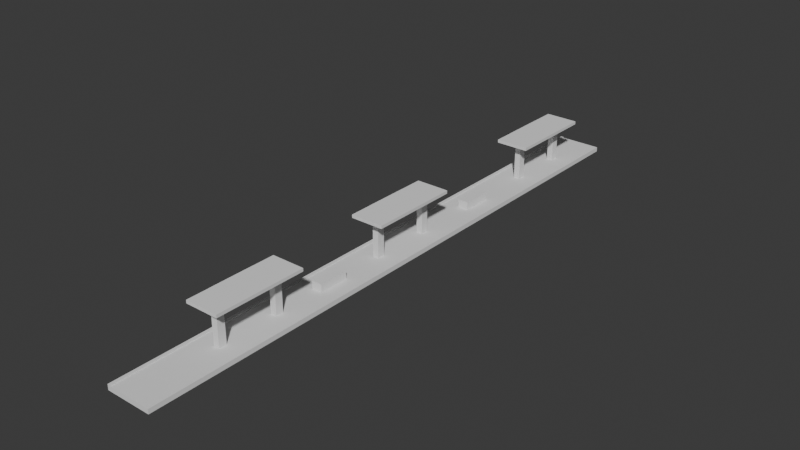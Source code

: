 # Source: Station.blend  (saved by Blender 5.0.119; exported with 4.5.12 LTS)
import bpy
from mathutils import Matrix  # noqa: F401  (used for matrix-valued properties, if any)

bpy.ops.wm.read_factory_settings(use_empty=True)
scene = bpy.context.scene
scene.name = 'Scene'

# ---- collections
col_collection = bpy.data.collections.new('Collection'); scene.collection.children.link(col_collection)

# ---- world
world_world = bpy.data.worlds.new('World'); scene.world = world_world
world_world.use_nodes = True; world_world.node_tree.nodes.clear()
_N = world_world.node_tree.nodes; _L = world_world.node_tree.links
n0 = _N.new('ShaderNodeOutputWorld'); n0.name = 'World Output'; n0.location = (200, 100)
n1 = _N.new('ShaderNodeBackground'); n1.name = 'Background'; n1.location = (-200, 100)
n1.inputs[0].default_value = (0.05088, 0.05088, 0.05088, 1.0)
_L.new(n1.outputs[0], n0.inputs[0])
n0.is_active_output = True
world_world.color = (0.05088, 0.05088, 0.05088)
world_world.sun_shadow_jitter_overblur = 0.0

# ---- meshes
me_cube_001 = bpy.data.meshes.new('Cube.001')
me_cube_001.from_pydata([(-1.5, -20.0, -0.15), (-1.5, -20.0, 0.15), (-1.5, 20.0, -0.15), (-1.5, 20.0, 0.15), (1.5, -20.0, -0.15), (1.5, -20.0, 0.15), (1.5, 20.0, -0.15), (1.5, 20.0, 0.15)], [], [(0, 1, 3, 2), (2, 3, 7, 6), (6, 7, 5, 4), (4, 5, 1, 0), (2, 6, 4, 0), (7, 3, 1, 5)])
_uv = me_cube_001.uv_layers.new(name='UVMap')
_uv.uv.foreach_set('vector', [0.375, 0.0, 0.625, 0.0, 0.625, 0.25, 0.375, 0.25, 0.375, 0.25, 0.625, 0.25, 0.625, 0.5, 0.375, 0.5, 0.375, 0.5, 0.625, 0.5, 0.625, 0.75, 0.375, 0.75, 0.375, 0.75, 0.625, 0.75, 0.625, 1.0, 0.375, 1.0, 0.125, 0.5, 0.375, 0.5, 0.375, 0.75, 0.125, 0.75, 0.625, 0.5, 0.875, 0.5, 0.875, 0.75, 0.625, 0.75])
me_cube_001.update()
me_cube_002 = bpy.data.meshes.new('Cube.002')
me_cube_002.from_pydata([(-0.1, -20.0, -0.025), (-0.1, -20.0, 0.025), (-0.1, 20.0, -0.025), (-0.1, 20.0, 0.025), (0.1, -20.0, -0.025), (0.1, -20.0, 0.025), (0.1, 20.0, -0.025), (0.1, 20.0, 0.025)], [], [(0, 1, 3, 2), (2, 3, 7, 6), (6, 7, 5, 4), (4, 5, 1, 0), (2, 6, 4, 0), (7, 3, 1, 5)])
_uv = me_cube_002.uv_layers.new(name='UVMap')
_uv.uv.foreach_set('vector', [0.375, 0.0, 0.625, 0.0, 0.625, 0.25, 0.375, 0.25, 0.375, 0.25, 0.625, 0.25, 0.625, 0.5, 0.375, 0.5, 0.375, 0.5, 0.625, 0.5, 0.625, 0.75, 0.375, 0.75, 0.375, 0.75, 0.625, 0.75, 0.625, 1.0, 0.375, 1.0, 0.125, 0.5, 0.375, 0.5, 0.375, 0.75, 0.125, 0.75, 0.625, 0.5, 0.875, 0.5, 0.875, 0.75, 0.625, 0.75])
me_cube_002.update()
me_cube_003 = bpy.data.meshes.new('Cube.003')
me_cube_003.from_pydata([(-0.2, -0.25, -1.25), (-0.2, -0.25, 1.25), (-0.2, 0.25, -1.25), (-0.2, 0.25, 1.25), (0.2, -0.25, -1.25), (0.2, -0.25, 1.25), (0.2, 0.25, -1.25), (0.2, 0.25, 1.25)], [], [(0, 1, 3, 2), (2, 3, 7, 6), (6, 7, 5, 4), (4, 5, 1, 0), (2, 6, 4, 0), (7, 3, 1, 5)])
_uv = me_cube_003.uv_layers.new(name='UVMap')
_uv.uv.foreach_set('vector', [0.375, 0.0, 0.625, 0.0, 0.625, 0.25, 0.375, 0.25, 0.375, 0.25, 0.625, 0.25, 0.625, 0.5, 0.375, 0.5, 0.375, 0.5, 0.625, 0.5, 0.625, 0.75, 0.375, 0.75, 0.375, 0.75, 0.625, 0.75, 0.625, 1.0, 0.375, 1.0, 0.125, 0.5, 0.375, 0.5, 0.375, 0.75, 0.125, 0.75, 0.625, 0.5, 0.875, 0.5, 0.875, 0.75, 0.625, 0.75])
me_cube_003.update()
me_cube_004 = bpy.data.meshes.new('Cube.004')
me_cube_004.from_pydata([(-0.2, -0.25, -1.25), (-0.2, -0.25, 1.25), (-0.2, 0.25, -1.25), (-0.2, 0.25, 1.25), (0.2, -0.25, -1.25), (0.2, -0.25, 1.25), (0.2, 0.25, -1.25), (0.2, 0.25, 1.25)], [], [(0, 1, 3, 2), (2, 3, 7, 6), (6, 7, 5, 4), (4, 5, 1, 0), (2, 6, 4, 0), (7, 3, 1, 5)])
_uv = me_cube_004.uv_layers.new(name='UVMap')
_uv.uv.foreach_set('vector', [0.375, 0.0, 0.625, 0.0, 0.625, 0.25, 0.375, 0.25, 0.375, 0.25, 0.625, 0.25, 0.625, 0.5, 0.375, 0.5, 0.375, 0.5, 0.625, 0.5, 0.625, 0.75, 0.375, 0.75, 0.375, 0.75, 0.625, 0.75, 0.625, 1.0, 0.375, 1.0, 0.125, 0.5, 0.375, 0.5, 0.375, 0.75, 0.125, 0.75, 0.625, 0.5, 0.875, 0.5, 0.875, 0.75, 0.625, 0.75])
me_cube_004.update()
me_cube_005 = bpy.data.meshes.new('Cube.005')
me_cube_005.from_pydata([(-1.1, -3.0, -0.1), (-1.1, -3.0, 0.1), (-1.1, 3.0, -0.1), (-1.1, 3.0, 0.1), (1.1, -3.0, -0.1), (1.1, -3.0, 0.1), (1.1, 3.0, -0.1), (1.1, 3.0, 0.1)], [], [(0, 1, 3, 2), (2, 3, 7, 6), (6, 7, 5, 4), (4, 5, 1, 0), (2, 6, 4, 0), (7, 3, 1, 5)])
_uv = me_cube_005.uv_layers.new(name='UVMap')
_uv.uv.foreach_set('vector', [0.375, 0.0, 0.625, 0.0, 0.625, 0.25, 0.375, 0.25, 0.375, 0.25, 0.625, 0.25, 0.625, 0.5, 0.375, 0.5, 0.375, 0.5, 0.625, 0.5, 0.625, 0.75, 0.375, 0.75, 0.375, 0.75, 0.625, 0.75, 0.625, 1.0, 0.375, 1.0, 0.125, 0.5, 0.375, 0.5, 0.375, 0.75, 0.125, 0.75, 0.625, 0.5, 0.875, 0.5, 0.875, 0.75, 0.625, 0.75])
me_cube_005.update()
me_cube_006 = bpy.data.meshes.new('Cube.006')
me_cube_006.from_pydata([(-0.2, -0.25, -1.25), (-0.2, -0.25, 1.25), (-0.2, 0.25, -1.25), (-0.2, 0.25, 1.25), (0.2, -0.25, -1.25), (0.2, -0.25, 1.25), (0.2, 0.25, -1.25), (0.2, 0.25, 1.25)], [], [(0, 1, 3, 2), (2, 3, 7, 6), (6, 7, 5, 4), (4, 5, 1, 0), (2, 6, 4, 0), (7, 3, 1, 5)])
_uv = me_cube_006.uv_layers.new(name='UVMap')
_uv.uv.foreach_set('vector', [0.375, 0.0, 0.625, 0.0, 0.625, 0.25, 0.375, 0.25, 0.375, 0.25, 0.625, 0.25, 0.625, 0.5, 0.375, 0.5, 0.375, 0.5, 0.625, 0.5, 0.625, 0.75, 0.375, 0.75, 0.375, 0.75, 0.625, 0.75, 0.625, 1.0, 0.375, 1.0, 0.125, 0.5, 0.375, 0.5, 0.375, 0.75, 0.125, 0.75, 0.625, 0.5, 0.875, 0.5, 0.875, 0.75, 0.625, 0.75])
me_cube_006.update()
me_cube_007 = bpy.data.meshes.new('Cube.007')
me_cube_007.from_pydata([(-0.2, -0.25, -1.25), (-0.2, -0.25, 1.25), (-0.2, 0.25, -1.25), (-0.2, 0.25, 1.25), (0.2, -0.25, -1.25), (0.2, -0.25, 1.25), (0.2, 0.25, -1.25), (0.2, 0.25, 1.25)], [], [(0, 1, 3, 2), (2, 3, 7, 6), (6, 7, 5, 4), (4, 5, 1, 0), (2, 6, 4, 0), (7, 3, 1, 5)])
_uv = me_cube_007.uv_layers.new(name='UVMap')
_uv.uv.foreach_set('vector', [0.375, 0.0, 0.625, 0.0, 0.625, 0.25, 0.375, 0.25, 0.375, 0.25, 0.625, 0.25, 0.625, 0.5, 0.375, 0.5, 0.375, 0.5, 0.625, 0.5, 0.625, 0.75, 0.375, 0.75, 0.375, 0.75, 0.625, 0.75, 0.625, 1.0, 0.375, 1.0, 0.125, 0.5, 0.375, 0.5, 0.375, 0.75, 0.125, 0.75, 0.625, 0.5, 0.875, 0.5, 0.875, 0.75, 0.625, 0.75])
me_cube_007.update()
me_cube_008 = bpy.data.meshes.new('Cube.008')
me_cube_008.from_pydata([(-1.1, -3.0, -0.1), (-1.1, -3.0, 0.1), (-1.1, 3.0, -0.1), (-1.1, 3.0, 0.1), (1.1, -3.0, -0.1), (1.1, -3.0, 0.1), (1.1, 3.0, -0.1), (1.1, 3.0, 0.1)], [], [(0, 1, 3, 2), (2, 3, 7, 6), (6, 7, 5, 4), (4, 5, 1, 0), (2, 6, 4, 0), (7, 3, 1, 5)])
_uv = me_cube_008.uv_layers.new(name='UVMap')
_uv.uv.foreach_set('vector', [0.375, 0.0, 0.625, 0.0, 0.625, 0.25, 0.375, 0.25, 0.375, 0.25, 0.625, 0.25, 0.625, 0.5, 0.375, 0.5, 0.375, 0.5, 0.625, 0.5, 0.625, 0.75, 0.375, 0.75, 0.375, 0.75, 0.625, 0.75, 0.625, 1.0, 0.375, 1.0, 0.125, 0.5, 0.375, 0.5, 0.375, 0.75, 0.125, 0.75, 0.625, 0.5, 0.875, 0.5, 0.875, 0.75, 0.625, 0.75])
me_cube_008.update()
me_cube_009 = bpy.data.meshes.new('Cube.009')
me_cube_009.from_pydata([(-0.2, -0.25, -1.25), (-0.2, -0.25, 1.25), (-0.2, 0.25, -1.25), (-0.2, 0.25, 1.25), (0.2, -0.25, -1.25), (0.2, -0.25, 1.25), (0.2, 0.25, -1.25), (0.2, 0.25, 1.25)], [], [(0, 1, 3, 2), (2, 3, 7, 6), (6, 7, 5, 4), (4, 5, 1, 0), (2, 6, 4, 0), (7, 3, 1, 5)])
_uv = me_cube_009.uv_layers.new(name='UVMap')
_uv.uv.foreach_set('vector', [0.375, 0.0, 0.625, 0.0, 0.625, 0.25, 0.375, 0.25, 0.375, 0.25, 0.625, 0.25, 0.625, 0.5, 0.375, 0.5, 0.375, 0.5, 0.625, 0.5, 0.625, 0.75, 0.375, 0.75, 0.375, 0.75, 0.625, 0.75, 0.625, 1.0, 0.375, 1.0, 0.125, 0.5, 0.375, 0.5, 0.375, 0.75, 0.125, 0.75, 0.625, 0.5, 0.875, 0.5, 0.875, 0.75, 0.625, 0.75])
me_cube_009.update()
me_cube_010 = bpy.data.meshes.new('Cube.010')
me_cube_010.from_pydata([(-0.2, -0.25, -1.25), (-0.2, -0.25, 1.25), (-0.2, 0.25, -1.25), (-0.2, 0.25, 1.25), (0.2, -0.25, -1.25), (0.2, -0.25, 1.25), (0.2, 0.25, -1.25), (0.2, 0.25, 1.25)], [], [(0, 1, 3, 2), (2, 3, 7, 6), (6, 7, 5, 4), (4, 5, 1, 0), (2, 6, 4, 0), (7, 3, 1, 5)])
_uv = me_cube_010.uv_layers.new(name='UVMap')
_uv.uv.foreach_set('vector', [0.375, 0.0, 0.625, 0.0, 0.625, 0.25, 0.375, 0.25, 0.375, 0.25, 0.625, 0.25, 0.625, 0.5, 0.375, 0.5, 0.375, 0.5, 0.625, 0.5, 0.625, 0.75, 0.375, 0.75, 0.375, 0.75, 0.625, 0.75, 0.625, 1.0, 0.375, 1.0, 0.125, 0.5, 0.375, 0.5, 0.375, 0.75, 0.125, 0.75, 0.625, 0.5, 0.875, 0.5, 0.875, 0.75, 0.625, 0.75])
me_cube_010.update()
me_cube_011 = bpy.data.meshes.new('Cube.011')
me_cube_011.from_pydata([(-1.1, -3.0, -0.1), (-1.1, -3.0, 0.1), (-1.1, 3.0, -0.1), (-1.1, 3.0, 0.1), (1.1, -3.0, -0.1), (1.1, -3.0, 0.1), (1.1, 3.0, -0.1), (1.1, 3.0, 0.1)], [], [(0, 1, 3, 2), (2, 3, 7, 6), (6, 7, 5, 4), (4, 5, 1, 0), (2, 6, 4, 0), (7, 3, 1, 5)])
_uv = me_cube_011.uv_layers.new(name='UVMap')
_uv.uv.foreach_set('vector', [0.375, 0.0, 0.625, 0.0, 0.625, 0.25, 0.375, 0.25, 0.375, 0.25, 0.625, 0.25, 0.625, 0.5, 0.375, 0.5, 0.375, 0.5, 0.625, 0.5, 0.625, 0.75, 0.375, 0.75, 0.375, 0.75, 0.625, 0.75, 0.625, 1.0, 0.375, 1.0, 0.125, 0.5, 0.375, 0.5, 0.375, 0.75, 0.125, 0.75, 0.625, 0.5, 0.875, 0.5, 0.875, 0.75, 0.625, 0.75])
me_cube_011.update()
me_cube_012 = bpy.data.meshes.new('Cube.012')
me_cube_012.from_pydata([(-0.35, -1.0, -0.25), (-0.35, -1.0, 0.25), (-0.35, 1.0, -0.25), (-0.35, 1.0, 0.25), (0.35, -1.0, -0.25), (0.35, -1.0, 0.25), (0.35, 1.0, -0.25), (0.35, 1.0, 0.25)], [], [(0, 1, 3, 2), (2, 3, 7, 6), (6, 7, 5, 4), (4, 5, 1, 0), (2, 6, 4, 0), (7, 3, 1, 5)])
_uv = me_cube_012.uv_layers.new(name='UVMap')
_uv.uv.foreach_set('vector', [0.375, 0.0, 0.625, 0.0, 0.625, 0.25, 0.375, 0.25, 0.375, 0.25, 0.625, 0.25, 0.625, 0.5, 0.375, 0.5, 0.375, 0.5, 0.625, 0.5, 0.625, 0.75, 0.375, 0.75, 0.375, 0.75, 0.625, 0.75, 0.625, 1.0, 0.375, 1.0, 0.125, 0.5, 0.375, 0.5, 0.375, 0.75, 0.125, 0.75, 0.625, 0.5, 0.875, 0.5, 0.875, 0.75, 0.625, 0.75])
me_cube_012.update()
me_cube_013 = bpy.data.meshes.new('Cube.013')
me_cube_013.from_pydata([(-0.35, -1.0, -0.25), (-0.35, -1.0, 0.25), (-0.35, 1.0, -0.25), (-0.35, 1.0, 0.25), (0.35, -1.0, -0.25), (0.35, -1.0, 0.25), (0.35, 1.0, -0.25), (0.35, 1.0, 0.25)], [], [(0, 1, 3, 2), (2, 3, 7, 6), (6, 7, 5, 4), (4, 5, 1, 0), (2, 6, 4, 0), (7, 3, 1, 5)])
_uv = me_cube_013.uv_layers.new(name='UVMap')
_uv.uv.foreach_set('vector', [0.375, 0.0, 0.625, 0.0, 0.625, 0.25, 0.375, 0.25, 0.375, 0.25, 0.625, 0.25, 0.625, 0.5, 0.375, 0.5, 0.375, 0.5, 0.625, 0.5, 0.625, 0.75, 0.375, 0.75, 0.375, 0.75, 0.625, 0.75, 0.625, 1.0, 0.375, 1.0, 0.125, 0.5, 0.375, 0.5, 0.375, 0.75, 0.125, 0.75, 0.625, 0.5, 0.875, 0.5, 0.875, 0.75, 0.625, 0.75])
me_cube_013.update()
me_cube_014 = bpy.data.meshes.new('Cube.014')
me_cube_014.from_pydata([(-0.025, -1.5, -0.35), (-0.025, -1.5, 0.35), (-0.025, 1.5, -0.35), (-0.025, 1.5, 0.35), (0.025, -1.5, -0.35), (0.025, -1.5, 0.35), (0.025, 1.5, -0.35), (0.025, 1.5, 0.35)], [], [(0, 1, 3, 2), (2, 3, 7, 6), (6, 7, 5, 4), (4, 5, 1, 0), (2, 6, 4, 0), (7, 3, 1, 5)])
_uv = me_cube_014.uv_layers.new(name='UVMap')
_uv.uv.foreach_set('vector', [0.375, 0.0, 0.625, 0.0, 0.625, 0.25, 0.375, 0.25, 0.375, 0.25, 0.625, 0.25, 0.625, 0.5, 0.375, 0.5, 0.375, 0.5, 0.625, 0.5, 0.625, 0.75, 0.375, 0.75, 0.375, 0.75, 0.625, 0.75, 0.625, 1.0, 0.375, 1.0, 0.125, 0.5, 0.375, 0.5, 0.375, 0.75, 0.125, 0.75, 0.625, 0.5, 0.875, 0.5, 0.875, 0.75, 0.625, 0.75])
me_cube_014.update()
me_cube_015 = bpy.data.meshes.new('Cube.015')
me_cube_015.from_pydata([(-0.025, -1.5, -0.35), (-0.025, -1.5, 0.35), (-0.025, 1.5, -0.35), (-0.025, 1.5, 0.35), (0.025, -1.5, -0.35), (0.025, -1.5, 0.35), (0.025, 1.5, -0.35), (0.025, 1.5, 0.35)], [], [(0, 1, 3, 2), (2, 3, 7, 6), (6, 7, 5, 4), (4, 5, 1, 0), (2, 6, 4, 0), (7, 3, 1, 5)])
_uv = me_cube_015.uv_layers.new(name='UVMap')
_uv.uv.foreach_set('vector', [0.375, 0.0, 0.625, 0.0, 0.625, 0.25, 0.375, 0.25, 0.375, 0.25, 0.625, 0.25, 0.625, 0.5, 0.375, 0.5, 0.375, 0.5, 0.625, 0.5, 0.625, 0.75, 0.375, 0.75, 0.375, 0.75, 0.625, 0.75, 0.625, 1.0, 0.375, 1.0, 0.125, 0.5, 0.375, 0.5, 0.375, 0.75, 0.125, 0.75, 0.625, 0.5, 0.875, 0.5, 0.875, 0.75, 0.625, 0.75])
me_cube_015.update()
me_cube_016 = bpy.data.meshes.new('Cube.016')
me_cube_016.from_pydata([(-0.025, -1.5, -0.35), (-0.025, -1.5, 0.35), (-0.025, 1.5, -0.35), (-0.025, 1.5, 0.35), (0.025, -1.5, -0.35), (0.025, -1.5, 0.35), (0.025, 1.5, -0.35), (0.025, 1.5, 0.35)], [], [(0, 1, 3, 2), (2, 3, 7, 6), (6, 7, 5, 4), (4, 5, 1, 0), (2, 6, 4, 0), (7, 3, 1, 5)])
_uv = me_cube_016.uv_layers.new(name='UVMap')
_uv.uv.foreach_set('vector', [0.375, 0.0, 0.625, 0.0, 0.625, 0.25, 0.375, 0.25, 0.375, 0.25, 0.625, 0.25, 0.625, 0.5, 0.375, 0.5, 0.375, 0.5, 0.625, 0.5, 0.625, 0.75, 0.375, 0.75, 0.375, 0.75, 0.625, 0.75, 0.625, 1.0, 0.375, 1.0, 0.125, 0.5, 0.375, 0.5, 0.375, 0.75, 0.125, 0.75, 0.625, 0.5, 0.875, 0.5, 0.875, 0.75, 0.625, 0.75])
me_cube_016.update()

# ---- objects
ob_station_root = bpy.data.objects.new('Station_Root', None)
ob_platform = bpy.data.objects.new('Platform', me_cube_001)
ob_platform_edge = bpy.data.objects.new('Platform_Edge', me_cube_002)
ob_shelter_pillar_l = bpy.data.objects.new('Shelter_Pillar_L', me_cube_003)
ob_shelter_pillar_r = bpy.data.objects.new('Shelter_Pillar_R', me_cube_004)
ob_shelter_roof = bpy.data.objects.new('Shelter_Roof', me_cube_005)
ob_shelter_2 = bpy.data.objects.new('Shelter_2', None)
ob_shelter_pillar_l_001 = bpy.data.objects.new('Shelter_Pillar_L.001', me_cube_006)
ob_shelter_pillar_r_001 = bpy.data.objects.new('Shelter_Pillar_R.001', me_cube_007)
ob_shelter_roof_001 = bpy.data.objects.new('Shelter_Roof.001', me_cube_008)
ob_shelter_1 = bpy.data.objects.new('Shelter_1', None)
ob_shelter_3 = bpy.data.objects.new('Shelter_3', None)
ob_shelter_pillar_l_002 = bpy.data.objects.new('Shelter_Pillar_L.002', me_cube_009)
ob_shelter_pillar_r_002 = bpy.data.objects.new('Shelter_Pillar_R.002', me_cube_010)
ob_shelter_roof_002 = bpy.data.objects.new('Shelter_Roof.002', me_cube_011)
ob_seat_1 = bpy.data.objects.new('Seat_1', me_cube_012)
ob_seat_2 = bpy.data.objects.new('Seat_2', me_cube_013)
ob_stationsign_2 = bpy.data.objects.new('StationSign_2', me_cube_014)
ob_stationsign_3 = bpy.data.objects.new('StationSign_3', me_cube_015)
ob_stationsign_1 = bpy.data.objects.new('StationSign_1', me_cube_016)

# ---- transforms, parenting, visibility, modifiers, constraints
ob_station_root.location = (0.0, 0.0, 0.0)
ob_platform.parent = ob_station_root
ob_platform.location = (2.95, 0.0, 0.4)
ob_platform_edge.parent = ob_station_root
ob_platform_edge.location = (1.55, 0.0, 0.58)
ob_shelter_pillar_l.parent = ob_shelter_2
ob_shelter_pillar_l.matrix_parent_inverse = Matrix(((1.0, -0.0, 0.0, -2.914), (-0.0, 1.0, -0.0, 0.0), (0.0, -0.0, 1.0, -0.5776), (-0.0, 0.0, -0.0, 1.0)))
ob_shelter_pillar_l.location = (3.0, -2.0, 1.8)
ob_shelter_pillar_r.parent = ob_shelter_2
ob_shelter_pillar_r.matrix_parent_inverse = Matrix(((1.0, -0.0, 0.0, -2.914), (-0.0, 1.0, -0.0, 0.0), (0.0, -0.0, 1.0, -0.5776), (-0.0, 0.0, -0.0, 1.0)))
ob_shelter_pillar_r.location = (3.0, 2.0, 1.8)
ob_shelter_roof.parent = ob_shelter_2
ob_shelter_roof.matrix_parent_inverse = Matrix(((1.0, -0.0, 0.0, -2.914), (-0.0, 1.0, -0.0, 0.0), (0.0, -0.0, 1.0, -0.5776), (-0.0, 0.0, -0.0, 1.0)))
ob_shelter_roof.location = (3.0, 0.0, 3.15)
ob_shelter_2.parent = ob_station_root
ob_shelter_2.location = (2.914, 0.0, 0.5776)
ob_shelter_pillar_l_001.parent = ob_shelter_1
ob_shelter_pillar_l_001.matrix_parent_inverse = Matrix(((1.0, -0.0, 0.0, -2.914), (-0.0, 1.0, -0.0, -14.4), (0.0, -0.0, 1.0, -0.5776), (-0.0, 0.0, -0.0, 1.0)))
ob_shelter_pillar_l_001.location = (3.0, 12.32, 1.8)
ob_shelter_pillar_r_001.parent = ob_shelter_1
ob_shelter_pillar_r_001.matrix_parent_inverse = Matrix(((1.0, -0.0, 0.0, -2.914), (-0.0, 1.0, -0.0, -14.4), (0.0, -0.0, 1.0, -0.5776), (-0.0, 0.0, -0.0, 1.0)))
ob_shelter_pillar_r_001.location = (3.0, 16.32, 1.8)
ob_shelter_roof_001.parent = ob_shelter_1
ob_shelter_roof_001.matrix_parent_inverse = Matrix(((1.0, -0.0, 0.0, -2.914), (-0.0, 1.0, -0.0, -14.4), (0.0, -0.0, 1.0, -0.5776), (-0.0, 0.0, -0.0, 1.0)))
ob_shelter_roof_001.location = (3.0, 14.32, 3.15)
ob_shelter_1.parent = ob_station_root
ob_shelter_1.location = (2.914, 14.4, 0.5776)
ob_shelter_3.parent = ob_station_root
ob_shelter_3.location = (2.914, -12.24, 0.5776)
ob_shelter_pillar_l_002.parent = ob_shelter_3
ob_shelter_pillar_l_002.matrix_parent_inverse = Matrix(((1.0, -0.0, -0.0, -2.914), (-0.0, 1.0, 0.0, 12.24), (-0.0, -0.0, 1.0, -0.5776), (-0.0, 0.0, -0.0, 1.0)))
ob_shelter_pillar_l_002.location = (3.0, -14.23, 1.8)
ob_shelter_pillar_r_002.parent = ob_shelter_3
ob_shelter_pillar_r_002.matrix_parent_inverse = Matrix(((1.0, -0.0, -0.0, -2.914), (-0.0, 1.0, 0.0, 12.24), (-0.0, -0.0, 1.0, -0.5776), (-0.0, 0.0, -0.0, 1.0)))
ob_shelter_pillar_r_002.location = (3.0, -10.23, 1.8)
ob_shelter_roof_002.parent = ob_shelter_3
ob_shelter_roof_002.matrix_parent_inverse = Matrix(((1.0, -0.0, -0.0, -2.914), (-0.0, 1.0, 0.0, 12.24), (-0.0, -0.0, 1.0, -0.5776), (-0.0, 0.0, -0.0, 1.0)))
ob_shelter_roof_002.location = (3.0, -12.23, 3.15)
ob_seat_1.parent = ob_station_root
ob_seat_1.location = (3.001, 7.12, 0.8033)
ob_seat_2.parent = ob_station_root
ob_seat_2.location = (3.001, -6.168, 0.8033)
ob_stationsign_2.parent = ob_shelter_2
ob_stationsign_2.matrix_parent_inverse = Matrix(((1.0, -0.0, 0.0, -2.914), (-0.0, 1.0, -0.0, 0.0), (0.0, -0.0, 1.0, -0.5776), (-0.0, 0.0, -0.0, 1.0)))
ob_stationsign_2.location = (1.882, 0.0, 2.873)
ob_stationsign_3.parent = ob_shelter_3
ob_stationsign_3.matrix_parent_inverse = Matrix(((1.0, -0.0, -0.0, -2.914), (-0.0, 1.0, 0.0, 12.24), (-0.0, -0.0, 1.0, -0.5776), (-0.0, 0.0, -0.0, 1.0)))
ob_stationsign_3.location = (1.882, -12.23, 2.873)
ob_stationsign_1.parent = ob_shelter_1
ob_stationsign_1.matrix_parent_inverse = Matrix(((1.0, -0.0, 0.0, -2.914), (-0.0, 1.0, -0.0, -14.4), (0.0, -0.0, 1.0, -0.5776), (-0.0, 0.0, -0.0, 1.0)))
ob_stationsign_1.location = (1.882, 14.33, 2.873)

# ---- collection membership
col_collection.objects.link(ob_station_root)
col_collection.objects.link(ob_platform)
col_collection.objects.link(ob_platform_edge)
col_collection.objects.link(ob_shelter_pillar_l)
col_collection.objects.link(ob_shelter_pillar_r)
col_collection.objects.link(ob_shelter_roof)
col_collection.objects.link(ob_shelter_2)
col_collection.objects.link(ob_shelter_pillar_l_001)
col_collection.objects.link(ob_shelter_pillar_r_001)
col_collection.objects.link(ob_shelter_roof_001)
col_collection.objects.link(ob_shelter_1)
col_collection.objects.link(ob_shelter_3)
col_collection.objects.link(ob_shelter_pillar_l_002)
col_collection.objects.link(ob_shelter_pillar_r_002)
col_collection.objects.link(ob_shelter_roof_002)
col_collection.objects.link(ob_seat_1)
col_collection.objects.link(ob_seat_2)
col_collection.objects.link(ob_stationsign_2)
col_collection.objects.link(ob_stationsign_3)
col_collection.objects.link(ob_stationsign_1)

# ---- scene / render settings (as saved in the file)
scene.frame_start = 1; scene.frame_end = 250; scene.frame_set(1)
scene.render.engine = 'BLENDER_EEVEE_NEXT'
scene.render.bake_bias = 0.0
scene.render.bake_samples = 0
scene.cycles.sampling_pattern = 'TABULATED_SOBOL'
scene.eevee.use_volume_custom_range = False
bpy.context.view_layer.update()

# ---- added for rendering (the .blend has no active camera and no usable light): camera, sun
cam_auto = bpy.data.cameras.new('AutoCamera')
cam_auto.lens = 50.0
cam_auto.sensor_width = 36.0
cam_auto.clip_end = 1000.0
ob_auto_camera = bpy.data.objects.new('AutoCamera', cam_auto)
scene.collection.objects.link(ob_auto_camera)
ob_auto_camera.location = (40.1666, -44.6599, 31.5233)
ob_auto_camera.rotation_euler = (1.09748, -7.21219e-08, 0.694738)
scene.camera = ob_auto_camera
light_auto_sun = bpy.data.lights.new('AutoSun', 'SUN')
light_auto_sun.energy = 3.0
light_auto_sun.angle = 0.0523599
ob_auto_sun = bpy.data.objects.new('AutoSun', light_auto_sun)
scene.collection.objects.link(ob_auto_sun)
ob_auto_sun.rotation_euler = (0.872665, 0.174533, 0.523599)
bpy.context.view_layer.update()
